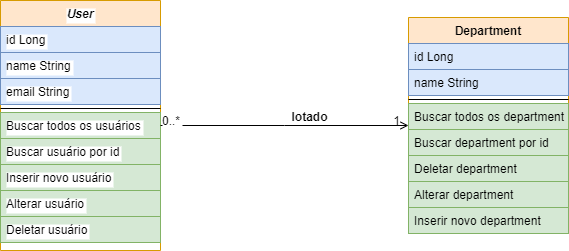

The diagram above was exported from draw.io. Its source (the exported page's mxGraphModel, read from the mxfile embedded in the PNG):
<mxGraphModel dx="880" dy="426" grid="1" gridSize="10" guides="1" tooltips="1" connect="1" arrows="1" fold="1" page="1" pageScale="1" pageWidth="827" pageHeight="1169" math="0" shadow="0">
  <root>
    <mxCell id="WIyWlLk6GJQsqaUBKTNV-0" />
    <mxCell id="WIyWlLk6GJQsqaUBKTNV-1" parent="WIyWlLk6GJQsqaUBKTNV-0" />
    <mxCell id="zkfFHV4jXpPFQw0GAbJ--0" value="User" style="swimlane;fontStyle=3;align=center;verticalAlign=top;childLayout=stackLayout;horizontal=1;startSize=26;horizontalStack=0;resizeParent=1;resizeLast=0;collapsible=1;marginBottom=0;rounded=0;shadow=0;strokeWidth=1;labelBackgroundColor=default;fillColor=#ffe6cc;strokeColor=#d79b00;" parent="WIyWlLk6GJQsqaUBKTNV-1" vertex="1">
      <mxGeometry x="100" y="103" width="160" height="250" as="geometry">
        <mxRectangle x="230" y="140" width="160" height="26" as="alternateBounds" />
      </mxGeometry>
    </mxCell>
    <mxCell id="zkfFHV4jXpPFQw0GAbJ--1" value="id Long" style="text;align=left;verticalAlign=top;spacingLeft=4;spacingRight=4;overflow=hidden;rotatable=0;points=[[0,0.5],[1,0.5]];portConstraint=eastwest;labelBackgroundColor=default;fillColor=#dae8fc;strokeColor=#6c8ebf;" parent="zkfFHV4jXpPFQw0GAbJ--0" vertex="1">
      <mxGeometry y="26" width="160" height="26" as="geometry" />
    </mxCell>
    <mxCell id="zkfFHV4jXpPFQw0GAbJ--2" value="name String" style="text;align=left;verticalAlign=top;spacingLeft=4;spacingRight=4;overflow=hidden;rotatable=0;points=[[0,0.5],[1,0.5]];portConstraint=eastwest;rounded=0;shadow=0;html=0;labelBackgroundColor=default;fillColor=#dae8fc;strokeColor=#6c8ebf;" parent="zkfFHV4jXpPFQw0GAbJ--0" vertex="1">
      <mxGeometry y="52" width="160" height="26" as="geometry" />
    </mxCell>
    <mxCell id="zkfFHV4jXpPFQw0GAbJ--3" value="email String" style="text;align=left;verticalAlign=top;spacingLeft=4;spacingRight=4;overflow=hidden;rotatable=0;points=[[0,0.5],[1,0.5]];portConstraint=eastwest;rounded=0;shadow=0;html=0;labelBackgroundColor=default;fillColor=#dae8fc;strokeColor=#6c8ebf;" parent="zkfFHV4jXpPFQw0GAbJ--0" vertex="1">
      <mxGeometry y="78" width="160" height="26" as="geometry" />
    </mxCell>
    <mxCell id="zkfFHV4jXpPFQw0GAbJ--4" value="" style="line;html=1;strokeWidth=1;align=left;verticalAlign=middle;spacingTop=-1;spacingLeft=3;spacingRight=3;rotatable=0;labelPosition=right;points=[];portConstraint=eastwest;labelBackgroundColor=default;" parent="zkfFHV4jXpPFQw0GAbJ--0" vertex="1">
      <mxGeometry y="104" width="160" height="8" as="geometry" />
    </mxCell>
    <mxCell id="zkfFHV4jXpPFQw0GAbJ--5" value="Buscar todos os usuários" style="text;align=left;verticalAlign=top;spacingLeft=4;spacingRight=4;overflow=hidden;rotatable=0;points=[[0,0.5],[1,0.5]];portConstraint=eastwest;labelBackgroundColor=default;fillColor=#d5e8d4;strokeColor=#82b366;" parent="zkfFHV4jXpPFQw0GAbJ--0" vertex="1">
      <mxGeometry y="112" width="160" height="26" as="geometry" />
    </mxCell>
    <mxCell id="Z04tR5z6PLbm0Rlj7dNa-2" value="Buscar usuário por id" style="text;align=left;verticalAlign=top;spacingLeft=4;spacingRight=4;overflow=hidden;rotatable=0;points=[[0,0.5],[1,0.5]];portConstraint=eastwest;labelBackgroundColor=default;fillColor=#d5e8d4;strokeColor=#82b366;" vertex="1" parent="zkfFHV4jXpPFQw0GAbJ--0">
      <mxGeometry y="138" width="160" height="26" as="geometry" />
    </mxCell>
    <mxCell id="Z04tR5z6PLbm0Rlj7dNa-1" value="Inserir novo usuário" style="text;align=left;verticalAlign=top;spacingLeft=4;spacingRight=4;overflow=hidden;rotatable=0;points=[[0,0.5],[1,0.5]];portConstraint=eastwest;labelBackgroundColor=default;fillColor=#d5e8d4;strokeColor=#82b366;" vertex="1" parent="zkfFHV4jXpPFQw0GAbJ--0">
      <mxGeometry y="164" width="160" height="26" as="geometry" />
    </mxCell>
    <mxCell id="Z04tR5z6PLbm0Rlj7dNa-3" value="Alterar usuário" style="text;align=left;verticalAlign=top;spacingLeft=4;spacingRight=4;overflow=hidden;rotatable=0;points=[[0,0.5],[1,0.5]];portConstraint=eastwest;labelBackgroundColor=default;fillColor=#d5e8d4;strokeColor=#82b366;" vertex="1" parent="zkfFHV4jXpPFQw0GAbJ--0">
      <mxGeometry y="190" width="160" height="26" as="geometry" />
    </mxCell>
    <mxCell id="Z04tR5z6PLbm0Rlj7dNa-13" value="Deletar usuário" style="text;align=left;verticalAlign=top;spacingLeft=4;spacingRight=4;overflow=hidden;rotatable=0;points=[[0,0.5],[1,0.5]];portConstraint=eastwest;labelBackgroundColor=default;fillColor=#d5e8d4;strokeColor=#82b366;" vertex="1" parent="zkfFHV4jXpPFQw0GAbJ--0">
      <mxGeometry y="216" width="160" height="26" as="geometry" />
    </mxCell>
    <mxCell id="zkfFHV4jXpPFQw0GAbJ--17" value="Department" style="swimlane;fontStyle=1;align=center;verticalAlign=top;childLayout=stackLayout;horizontal=1;startSize=26;horizontalStack=0;resizeParent=1;resizeLast=0;collapsible=1;marginBottom=0;rounded=0;shadow=0;strokeWidth=1;fillColor=#ffe6cc;strokeColor=#d79b00;" parent="WIyWlLk6GJQsqaUBKTNV-1" vertex="1">
      <mxGeometry x="508" y="120" width="160" height="216" as="geometry">
        <mxRectangle x="550" y="140" width="160" height="26" as="alternateBounds" />
      </mxGeometry>
    </mxCell>
    <mxCell id="zkfFHV4jXpPFQw0GAbJ--18" value="id Long" style="text;align=left;verticalAlign=top;spacingLeft=4;spacingRight=4;overflow=hidden;rotatable=0;points=[[0,0.5],[1,0.5]];portConstraint=eastwest;fillColor=#dae8fc;strokeColor=#6c8ebf;" parent="zkfFHV4jXpPFQw0GAbJ--17" vertex="1">
      <mxGeometry y="26" width="160" height="26" as="geometry" />
    </mxCell>
    <mxCell id="zkfFHV4jXpPFQw0GAbJ--19" value="name String" style="text;align=left;verticalAlign=top;spacingLeft=4;spacingRight=4;overflow=hidden;rotatable=0;points=[[0,0.5],[1,0.5]];portConstraint=eastwest;rounded=0;shadow=0;html=0;fillColor=#dae8fc;strokeColor=#6c8ebf;" parent="zkfFHV4jXpPFQw0GAbJ--17" vertex="1">
      <mxGeometry y="52" width="160" height="26" as="geometry" />
    </mxCell>
    <mxCell id="zkfFHV4jXpPFQw0GAbJ--23" value="" style="line;html=1;strokeWidth=1;align=left;verticalAlign=middle;spacingTop=-1;spacingLeft=3;spacingRight=3;rotatable=0;labelPosition=right;points=[];portConstraint=eastwest;" parent="zkfFHV4jXpPFQw0GAbJ--17" vertex="1">
      <mxGeometry y="78" width="160" height="8" as="geometry" />
    </mxCell>
    <mxCell id="Z04tR5z6PLbm0Rlj7dNa-14" value="Buscar todos os department" style="text;align=left;verticalAlign=top;spacingLeft=4;spacingRight=4;overflow=hidden;rotatable=0;points=[[0,0.5],[1,0.5]];portConstraint=eastwest;fillColor=#d5e8d4;strokeColor=#82b366;" vertex="1" parent="zkfFHV4jXpPFQw0GAbJ--17">
      <mxGeometry y="86" width="160" height="26" as="geometry" />
    </mxCell>
    <mxCell id="Z04tR5z6PLbm0Rlj7dNa-15" value="Buscar department por id" style="text;align=left;verticalAlign=top;spacingLeft=4;spacingRight=4;overflow=hidden;rotatable=0;points=[[0,0.5],[1,0.5]];portConstraint=eastwest;fillColor=#d5e8d4;strokeColor=#82b366;" vertex="1" parent="zkfFHV4jXpPFQw0GAbJ--17">
      <mxGeometry y="112" width="160" height="26" as="geometry" />
    </mxCell>
    <mxCell id="Z04tR5z6PLbm0Rlj7dNa-18" value="Deletar department" style="text;align=left;verticalAlign=top;spacingLeft=4;spacingRight=4;overflow=hidden;rotatable=0;points=[[0,0.5],[1,0.5]];portConstraint=eastwest;fillColor=#d5e8d4;strokeColor=#82b366;" vertex="1" parent="zkfFHV4jXpPFQw0GAbJ--17">
      <mxGeometry y="138" width="160" height="26" as="geometry" />
    </mxCell>
    <mxCell id="Z04tR5z6PLbm0Rlj7dNa-17" value="Alterar department" style="text;align=left;verticalAlign=top;spacingLeft=4;spacingRight=4;overflow=hidden;rotatable=0;points=[[0,0.5],[1,0.5]];portConstraint=eastwest;fillColor=#d5e8d4;strokeColor=#82b366;" vertex="1" parent="zkfFHV4jXpPFQw0GAbJ--17">
      <mxGeometry y="164" width="160" height="26" as="geometry" />
    </mxCell>
    <mxCell id="Z04tR5z6PLbm0Rlj7dNa-16" value="Inserir novo department" style="text;align=left;verticalAlign=top;spacingLeft=4;spacingRight=4;overflow=hidden;rotatable=0;points=[[0,0.5],[1,0.5]];portConstraint=eastwest;fillColor=#d5e8d4;strokeColor=#82b366;" vertex="1" parent="zkfFHV4jXpPFQw0GAbJ--17">
      <mxGeometry y="190" width="160" height="26" as="geometry" />
    </mxCell>
    <mxCell id="zkfFHV4jXpPFQw0GAbJ--26" value="" style="endArrow=open;shadow=0;strokeWidth=1;rounded=0;curved=0;endFill=1;edgeStyle=elbowEdgeStyle;elbow=vertical;" parent="WIyWlLk6GJQsqaUBKTNV-1" source="zkfFHV4jXpPFQw0GAbJ--0" target="zkfFHV4jXpPFQw0GAbJ--17" edge="1">
      <mxGeometry x="0.5" y="41" relative="1" as="geometry">
        <mxPoint x="380" y="192" as="sourcePoint" />
        <mxPoint x="540" y="192" as="targetPoint" />
        <mxPoint x="-40" y="32" as="offset" />
      </mxGeometry>
    </mxCell>
    <mxCell id="zkfFHV4jXpPFQw0GAbJ--27" value="0..*" style="resizable=0;align=left;verticalAlign=bottom;labelBackgroundColor=default;fontSize=12;" parent="zkfFHV4jXpPFQw0GAbJ--26" connectable="0" vertex="1">
      <mxGeometry x="-1" relative="1" as="geometry">
        <mxPoint y="4" as="offset" />
      </mxGeometry>
    </mxCell>
    <mxCell id="zkfFHV4jXpPFQw0GAbJ--28" value="1" style="resizable=0;align=right;verticalAlign=bottom;labelBackgroundColor=none;fontSize=12;" parent="zkfFHV4jXpPFQw0GAbJ--26" connectable="0" vertex="1">
      <mxGeometry x="1" relative="1" as="geometry">
        <mxPoint x="-7" y="4" as="offset" />
      </mxGeometry>
    </mxCell>
    <mxCell id="zkfFHV4jXpPFQw0GAbJ--29" value="lotado" style="text;html=1;resizable=0;points=[];;align=center;verticalAlign=middle;labelBackgroundColor=none;rounded=0;shadow=0;strokeWidth=1;fontSize=12;fontStyle=1" parent="zkfFHV4jXpPFQw0GAbJ--26" vertex="1" connectable="0">
      <mxGeometry x="0.5" y="49" relative="1" as="geometry">
        <mxPoint x="-38" y="40" as="offset" />
      </mxGeometry>
    </mxCell>
  </root>
</mxGraphModel>